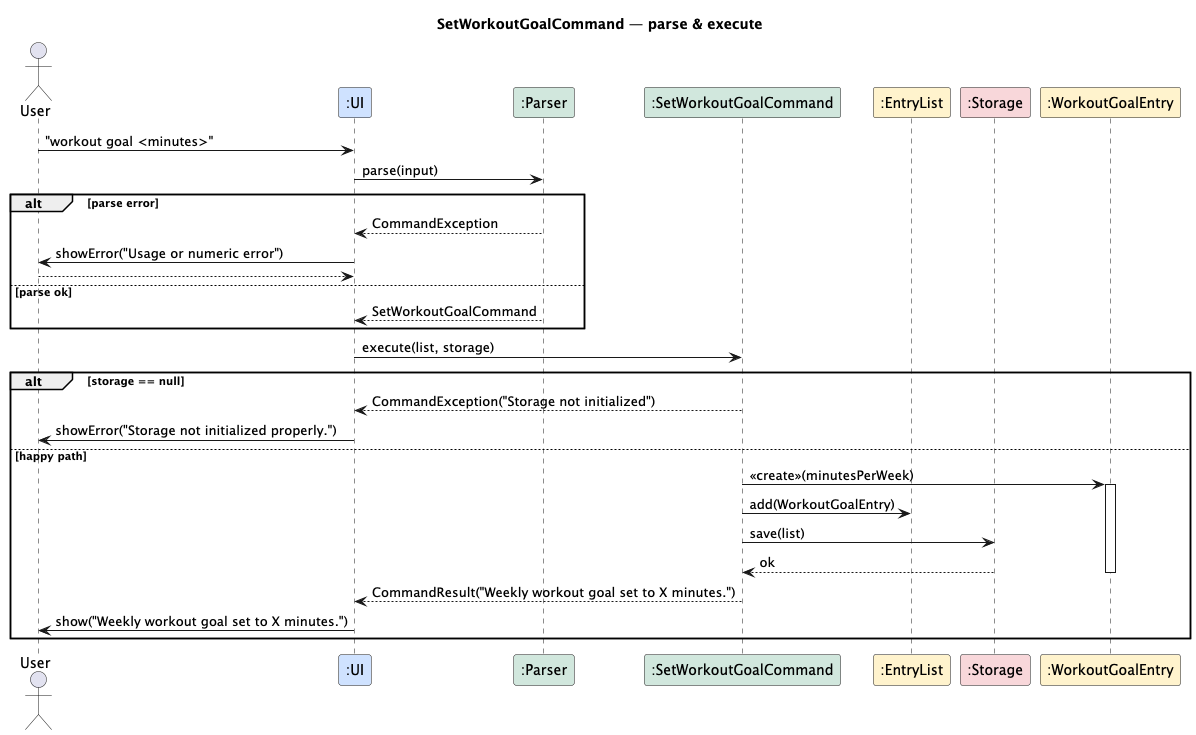

The diagram above was rendered by PlantUML. Its source (embedded in the PNG):
@startuml
title SetWorkoutGoalCommand — parse & execute

' Participants (colored per legend)
actor User
participant ":UI" as UI #CFE2FF
participant ":Parser" as Parser #D1E7DD
participant ":SetWorkoutGoalCommand" as SetCmd #D1E7DD
participant ":EntryList" as EntryList #FFF3CD
participant ":Storage" as Storage #F8D7DA
participant ":WorkoutGoalEntry" as GoalEntry #FFF3CD

User -> UI: "workout goal <minutes>"
UI -> Parser: parse(input)

alt parse error
  Parser --> UI: CommandException
  UI -> User: showError("Usage or numeric error")
  return
else parse ok
  Parser --> UI: SetWorkoutGoalCommand
end

UI -> SetCmd: execute(list, storage)

alt storage == null
  SetCmd --> UI: CommandException("Storage not initialized")
  UI -> User: showError("Storage not initialized properly.")
else happy path
  SetCmd -> GoalEntry ++ : «create»(minutesPerWeek)
  SetCmd -> EntryList: add(WorkoutGoalEntry)
  SetCmd -> Storage: save(list)
  Storage --> SetCmd: ok
  deactivate GoalEntry
  SetCmd --> UI: CommandResult("Weekly workout goal set to X minutes.")
  UI -> User: show("Weekly workout goal set to X minutes.")
end
@enduml